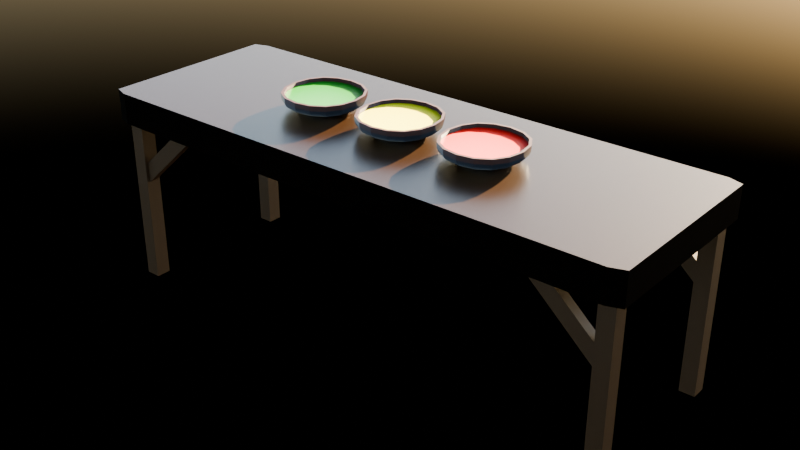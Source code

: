 # Source: sauce.blend  (saved by Blender 4.0.36; exported with 4.5.12 LTS)
import bpy
from mathutils import Matrix  # noqa: F401  (used for matrix-valued properties, if any)

bpy.ops.wm.read_factory_settings(use_empty=True)
scene = bpy.context.scene
scene.name = 'Scene'

# ---- collections
col_collection = bpy.data.collections.new('Collection'); scene.collection.children.link(col_collection)

# ---- images (referenced by path relative to the original .blend; pixels are not part of the script)
import os
ASSET_DIR = os.environ.get("B2B_ASSET_DIR", "")  # directory of the original .blend (textures are referenced by path, not embedded)
HERE = os.path.dirname(os.path.abspath(__file__))  # packed textures are extracted next to this script under _unpacked/

def load_image(name, relpath, width, height, colorspace="sRGB"):
    """Load a texture the original file referenced (path relative to the .blend, or extracted next to this script)."""
    p = next((c for c in (os.path.join(HERE, relpath), os.path.join(ASSET_DIR, relpath)) if relpath and os.path.exists(c)), "")
    if p:
        img = bpy.data.images.load(p, check_existing=True)
        img.name = name
    else:  # same state as the original file: an image datablock whose file is absent (Cycles renders it pink)
        img = bpy.data.images.new(name, width, height)
        img.source = "FILE"
        img.filepath = "//" + (relpath or name)
    img.colorspace_settings.name = colorspace
    return img
img_plywood_diff_4k_jpg = load_image('plywood_diff_4k.jpg', 'plywood_diff_4k.jpg', 1024, 1024, 'sRGB')
img_plywood_rough_4k_jpg = load_image('plywood_rough_4k.jpg', 'plywood_rough_4k.jpg', 1024, 1024, 'Non-Color')
img_plywood_nor_gl_4k_exr = load_image('plywood_nor_gl_4k.exr', 'plywood_nor_gl_4k.exr', 1024, 1024, 'Non-Color')
img_rock_face_03_disp_4k_png = load_image('rock_face_03_disp_4k.png', 'rock_face_03_disp_4k.png', 1024, 1024, 'Non-Color')
img_rock_face_03_diff_4k_jpg = load_image('rock_face_03_diff_4k.jpg', 'rock_face_03_diff_4k.jpg', 1024, 1024, 'sRGB')
img_rock_face_03_rough_4k_exr = load_image('rock_face_03_rough_4k.exr', 'rock_face_03_rough_4k.exr', 1024, 1024, 'Non-Color')
img_rock_face_03_nor_gl_4k_exr = load_image('rock_face_03_nor_gl_4k.exr', 'rock_face_03_nor_gl_4k.exr', 1024, 1024, 'Non-Color')
img_plywood_diff_4k_jpg_002 = load_image('plywood_diff_4k.jpg.002', 'plywood_diff_4k.jpg', 1024, 1024, 'sRGB')
img_plywood_rough_4k_jpg_002 = load_image('plywood_rough_4k.jpg.002', 'plywood_rough_4k.jpg', 1024, 1024, 'Non-Color')
img_plywood_nor_gl_4k_exr_002 = load_image('plywood_nor_gl_4k.exr.002', 'plywood_nor_gl_4k.exr', 1024, 1024, 'Non-Color')
img_rock_face_03_disp_4k_png_001 = load_image('rock_face_03_disp_4k.png.001', 'rock_face_03_disp_4k.png', 1024, 1024, 'Non-Color')
img_rock_face_03_diff_4k_jpg_001 = load_image('rock_face_03_diff_4k.jpg.001', 'rock_face_03_diff_4k.jpg', 1024, 1024, 'sRGB')
img_rock_face_03_rough_4k_exr_001 = load_image('rock_face_03_rough_4k.exr.001', 'rock_face_03_rough_4k.exr', 1024, 1024, 'Non-Color')
img_rock_face_03_nor_gl_4k_exr_001 = load_image('rock_face_03_nor_gl_4k.exr.001', 'rock_face_03_nor_gl_4k.exr', 1024, 1024, 'Non-Color')
img_plywood_diff_4k_jpg_003 = load_image('plywood_diff_4k.jpg.003', 'plywood_diff_4k.jpg', 1024, 1024, 'sRGB')
img_plywood_rough_4k_jpg_003 = load_image('plywood_rough_4k.jpg.003', 'plywood_rough_4k.jpg', 1024, 1024, 'Non-Color')
img_plywood_nor_gl_4k_exr_003 = load_image('plywood_nor_gl_4k.exr.003', 'plywood_nor_gl_4k.exr', 1024, 1024, 'Non-Color')
img_rock_face_03_disp_4k_png_002 = load_image('rock_face_03_disp_4k.png.002', 'rock_face_03_disp_4k.png', 1024, 1024, 'Non-Color')
img_rock_face_03_diff_4k_jpg_002 = load_image('rock_face_03_diff_4k.jpg.002', 'rock_face_03_diff_4k.jpg', 1024, 1024, 'sRGB')
img_rock_face_03_rough_4k_exr_002 = load_image('rock_face_03_rough_4k.exr.002', 'rock_face_03_rough_4k.exr', 1024, 1024, 'Non-Color')
img_rock_face_03_nor_gl_4k_exr_002 = load_image('rock_face_03_nor_gl_4k.exr.002', 'rock_face_03_nor_gl_4k.exr', 1024, 1024, 'Non-Color')
img_wood_floor_deck_disp_4k_png = load_image('wood_floor_deck_disp_4k.png', 'wood_floor_deck_disp_4k.png', 1024, 1024, 'Non-Color')
img_wood_floor_deck_diff_4k_jpg = load_image('wood_floor_deck_diff_4k.jpg', 'wood_floor_deck_diff_4k.jpg', 1024, 1024, 'sRGB')
img_wood_floor_deck_rough_4k_exr = load_image('wood_floor_deck_rough_4k.exr', 'wood_floor_deck_rough_4k.exr', 1024, 1024, 'Non-Color')
img_wood_floor_deck_nor_gl_4k_exr = load_image('wood_floor_deck_nor_gl_4k.exr', 'wood_floor_deck_nor_gl_4k.exr', 1024, 1024, 'Non-Color')
img_meja_kayu_sauce_texture = load_image('meja kayu sauce texture', 'meja kayu sauce normal map.png', 1024, 1024, 'sRGB')

# ---- materials (node trees are filled in below, after node groups)
mat_material_001 = bpy.data.materials.new('Material.001')
mat_material_002 = bpy.data.materials.new('Material.002')
mat_material_003 = bpy.data.materials.new('Material.003')
mat_material_004 = bpy.data.materials.new('Material.004')
mat_material_005 = bpy.data.materials.new('Material.005')
mat_material_006 = bpy.data.materials.new('Material.006')
mat_material_007 = bpy.data.materials.new('Material.007')
mat_material_008 = bpy.data.materials.new('Material.008')
mat_material_009 = bpy.data.materials.new('Material.009')
mat_material_010 = bpy.data.materials.new('Material.010')
mat_material_011 = bpy.data.materials.new('Material.011')
mat_material_012 = bpy.data.materials.new('Material.012')
mat_material_013 = bpy.data.materials.new('Material.013')
mat_material_014 = bpy.data.materials.new('Material.014')
mat_material_015 = bpy.data.materials.new('Material.015')

# ---- node groups
ng_auto_smooth = bpy.data.node_groups.new('Auto Smooth', 'GeometryNodeTree')
_s = ng_auto_smooth.interface.new_socket(name='Geometry', in_out='OUTPUT', socket_type='NodeSocketGeometry')
_s = ng_auto_smooth.interface.new_socket(name='Geometry', in_out='INPUT', socket_type='NodeSocketGeometry')
_s = ng_auto_smooth.interface.new_socket(name='Angle', in_out='INPUT', socket_type='NodeSocketFloat')
_s.subtype = 'ANGLE'
_s.min_value = 0.0
_s.max_value = 3.142
ng_auto_smooth.is_modifier = True
_N = ng_auto_smooth.nodes; _L = ng_auto_smooth.links
n0 = _N.new('NodeGroupOutput'); n0.name = 'Group Output'; n0.location = (480, -100)
n1 = _N.new('NodeGroupInput'); n1.name = 'Group Input'; n1.location = (-420, -300)
n2 = _N.new('NodeGroupInput'); n2.name = 'Group Input.001'; n2.location = (-60, -100)
n3 = _N.new('GeometryNodeSetShadeSmooth'); n3.name = 'Set Shade Smooth'; n3.location = (120, -100)
n3.domain = 'EDGE'
n4 = _N.new('GeometryNodeSetShadeSmooth'); n4.name = 'Set Shade Smooth.001'; n4.location = (300, -100)
n5 = _N.new('GeometryNodeInputMeshEdgeAngle'); n5.name = 'Edge Angle'; n5.location = (-420, -220)
n6 = _N.new('GeometryNodeInputEdgeSmooth'); n6.name = 'Is Edge Smooth'; n6.location = (-60, -160)
n7 = _N.new('GeometryNodeInputShadeSmooth'); n7.name = 'Is Face Smooth'; n7.location = (-240, -340)
n8 = _N.new('FunctionNodeBooleanMath'); n8.name = 'Boolean Math'; n8.location = (-60, -220)
n9 = _N.new('FunctionNodeCompare'); n9.name = 'Compare'; n9.location = (-240, -180)
n9.operation = 'LESS_EQUAL'
_L.new(n5.outputs[0], n9.inputs[0])
_L.new(n4.outputs[0], n0.inputs[0])
_L.new(n1.outputs[1], n9.inputs[1])
_L.new(n9.outputs[0], n8.inputs[0])
_L.new(n7.outputs[0], n8.inputs[1])
_L.new(n2.outputs[0], n3.inputs[0])
_L.new(n6.outputs[0], n3.inputs[1])
_L.new(n3.outputs[0], n4.inputs[0])
_L.new(n8.outputs[0], n3.inputs[2])
n0.is_active_output = True

# ---- material node trees
mat_material_001.use_nodes = True; mat_material_001.node_tree.nodes.clear()
_N = mat_material_001.node_tree.nodes; _L = mat_material_001.node_tree.links
n0 = _N.new('NodeFrame'); n0.name = 'Frame'; n0.location = (-1270, 340)
n0.label = 'Mapping'
n0.width = 400
n1 = _N.new('NodeFrame'); n1.name = 'Frame.001'; n1.location = (-628, 540)
n1.label = 'Textures'
n1.width = 358
n2 = _N.new('ShaderNodeOutputMaterial'); n2.name = 'Material Output'; n2.location = (300, 300)
n3 = _N.new('ShaderNodeTexImage'); n3.name = 'Image Texture'; n3.location = (88, -40)
n3.label = 'Base Color'
n3.image = img_plywood_diff_4k_jpg
n4 = _N.new('ShaderNodeTexImage'); n4.name = 'Image Texture.001'; n4.location = (88, -320)
n4.label = 'Roughness'
n4.image = img_plywood_rough_4k_jpg
n5 = _N.new('ShaderNodeTexImage'); n5.name = 'Image Texture.002'; n5.location = (88, -600)
n5.label = 'Normal'
n5.image = img_plywood_nor_gl_4k_exr
n6 = _N.new('ShaderNodeNormalMap'); n6.name = 'Normal Map'; n6.location = (-240, -60)
n7 = _N.new('ShaderNodeMapping'); n7.name = 'Mapping'; n7.location = (230, -40)
n8 = _N.new('NodeReroute'); n8.name = 'Reroute'; n8.location = (38, -495)
n8.width = 16
n8.socket_idname = 'NodeSocketVector'
n9 = _N.new('ShaderNodeTexCoord'); n9.name = 'Texture Coordinate'; n9.location = (30, -40)
n10 = _N.new('ShaderNodeBsdfPrincipled'); n10.name = 'Principled BSDF'; n10.location = (10, 300)
n10.inputs[0].default_value = (0.06209, 0.01369, 0.0, 1.0)
n10.inputs[3].default_value = 1.45
n3.parent = n1
n4.parent = n1
n5.parent = n1
n7.parent = n0
n8.parent = n1
n9.parent = n0
_L.new(n10.outputs[0], n2.inputs[0])
_L.new(n4.outputs[0], n10.inputs[2])
_L.new(n5.outputs[0], n6.inputs[1])
_L.new(n6.outputs[0], n10.inputs[5])
_L.new(n8.outputs[0], n3.inputs[0])
_L.new(n8.outputs[0], n4.inputs[0])
_L.new(n8.outputs[0], n5.inputs[0])
_L.new(n7.outputs[0], n8.inputs[0])
_L.new(n9.outputs[2], n7.inputs[0])
n2.is_active_output = True
mat_material_002.use_nodes = True; mat_material_002.node_tree.nodes.clear()
_N = mat_material_002.node_tree.nodes; _L = mat_material_002.node_tree.links
n0 = _N.new('NodeFrame'); n0.name = 'Frame'; n0.location = (-1270, 340)
n0.label = 'Mapping'
n0.width = 400
n1 = _N.new('NodeFrame'); n1.name = 'Frame.001'; n1.location = (-628, 540)
n1.label = 'Textures'
n1.width = 358
n2 = _N.new('ShaderNodeOutputMaterial'); n2.name = 'Material Output'; n2.location = (300, 300)
n3 = _N.new('ShaderNodeTexImage'); n3.name = 'Image Texture'; n3.location = (88, -880)
n3.label = 'Displacement'
n3.image = img_rock_face_03_disp_4k_png
n4 = _N.new('ShaderNodeDisplacement'); n4.name = 'Displacement'; n4.location = (110, -400)
n4.inputs[2].default_value = 1.0
n5 = _N.new('ShaderNodeTexImage'); n5.name = 'Image Texture.001'; n5.location = (88, -40)
n5.label = 'Base Color'
n5.image = img_rock_face_03_diff_4k_jpg
n6 = _N.new('ShaderNodeTexImage'); n6.name = 'Image Texture.002'; n6.location = (88, -320)
n6.label = 'Roughness'
n6.image = img_rock_face_03_rough_4k_exr
n7 = _N.new('ShaderNodeTexImage'); n7.name = 'Image Texture.003'; n7.location = (88, -600)
n7.label = 'Normal'
n7.image = img_rock_face_03_nor_gl_4k_exr
n8 = _N.new('ShaderNodeNormalMap'); n8.name = 'Normal Map'; n8.location = (-240, -60)
n9 = _N.new('ShaderNodeMapping'); n9.name = 'Mapping'; n9.location = (230, -40)
n10 = _N.new('NodeReroute'); n10.name = 'Reroute'; n10.location = (38, -596)
n10.width = 16
n10.socket_idname = 'NodeSocketVector'
n11 = _N.new('ShaderNodeTexCoord'); n11.name = 'Texture Coordinate'; n11.location = (30, -40)
n12 = _N.new('ShaderNodeBsdfPrincipled'); n12.name = 'Principled BSDF'; n12.location = (10, 300)
n12.inputs[0].default_value = (1.0, 0.9791, 0.0, 1.0)
n12.inputs[3].default_value = 1.45
n3.parent = n1
n5.parent = n1
n6.parent = n1
n7.parent = n1
n9.parent = n0
n10.parent = n1
n11.parent = n0
_L.new(n12.outputs[0], n2.inputs[0])
_L.new(n3.outputs[0], n4.inputs[0])
_L.new(n4.outputs[0], n2.inputs[2])
_L.new(n6.outputs[0], n12.inputs[2])
_L.new(n7.outputs[0], n8.inputs[1])
_L.new(n8.outputs[0], n12.inputs[5])
_L.new(n10.outputs[0], n5.inputs[0])
_L.new(n10.outputs[0], n6.inputs[0])
_L.new(n10.outputs[0], n7.inputs[0])
_L.new(n10.outputs[0], n3.inputs[0])
_L.new(n9.outputs[0], n10.inputs[0])
_L.new(n11.outputs[2], n9.inputs[0])
n2.is_active_output = True
mat_material_003.use_nodes = True; mat_material_003.node_tree.nodes.clear()
_N = mat_material_003.node_tree.nodes; _L = mat_material_003.node_tree.links
n0 = _N.new('NodeFrame'); n0.name = 'Frame'; n0.location = (-1270, 340)
n0.label = 'Mapping'
n0.width = 400
n1 = _N.new('NodeFrame'); n1.name = 'Frame.001'; n1.location = (-628, 540)
n1.label = 'Textures'
n1.width = 358
n2 = _N.new('ShaderNodeOutputMaterial'); n2.name = 'Material Output'; n2.location = (300, 300)
n3 = _N.new('ShaderNodeTexImage'); n3.name = 'Image Texture'; n3.location = (88, -40)
n3.label = 'Base Color'
n3.image = img_plywood_diff_4k_jpg_002
n4 = _N.new('ShaderNodeTexImage'); n4.name = 'Image Texture.001'; n4.location = (88, -320)
n4.label = 'Roughness'
n4.image = img_plywood_rough_4k_jpg_002
n5 = _N.new('ShaderNodeTexImage'); n5.name = 'Image Texture.002'; n5.location = (88, -600)
n5.label = 'Normal'
n5.image = img_plywood_nor_gl_4k_exr_002
n6 = _N.new('ShaderNodeNormalMap'); n6.name = 'Normal Map'; n6.location = (-240, -60)
n7 = _N.new('ShaderNodeMapping'); n7.name = 'Mapping'; n7.location = (230, -40)
n8 = _N.new('NodeReroute'); n8.name = 'Reroute'; n8.location = (38, -495)
n8.width = 16
n8.socket_idname = 'NodeSocketVector'
n9 = _N.new('ShaderNodeTexCoord'); n9.name = 'Texture Coordinate'; n9.location = (30, -40)
n10 = _N.new('ShaderNodeBsdfPrincipled'); n10.name = 'Principled BSDF'; n10.location = (10, 300)
n10.inputs[0].default_value = (0.06209, 0.01369, 0.0, 1.0)
n10.inputs[3].default_value = 1.45
n3.parent = n1
n4.parent = n1
n5.parent = n1
n7.parent = n0
n8.parent = n1
n9.parent = n0
_L.new(n10.outputs[0], n2.inputs[0])
_L.new(n4.outputs[0], n10.inputs[2])
_L.new(n5.outputs[0], n6.inputs[1])
_L.new(n6.outputs[0], n10.inputs[5])
_L.new(n8.outputs[0], n3.inputs[0])
_L.new(n8.outputs[0], n4.inputs[0])
_L.new(n8.outputs[0], n5.inputs[0])
_L.new(n7.outputs[0], n8.inputs[0])
_L.new(n9.outputs[2], n7.inputs[0])
n2.is_active_output = True
mat_material_004.use_nodes = True; mat_material_004.node_tree.nodes.clear()
_N = mat_material_004.node_tree.nodes; _L = mat_material_004.node_tree.links
n0 = _N.new('NodeFrame'); n0.name = 'Frame'; n0.location = (-1270, 340)
n0.label = 'Mapping'
n0.width = 400
n1 = _N.new('NodeFrame'); n1.name = 'Frame.001'; n1.location = (-628, 540)
n1.label = 'Textures'
n1.width = 358
n2 = _N.new('ShaderNodeOutputMaterial'); n2.name = 'Material Output'; n2.location = (300, 300)
n3 = _N.new('ShaderNodeTexImage'); n3.name = 'Image Texture'; n3.location = (88, -880)
n3.label = 'Displacement'
n3.image = img_rock_face_03_disp_4k_png_001
n4 = _N.new('ShaderNodeDisplacement'); n4.name = 'Displacement'; n4.location = (110, -400)
n4.inputs[2].default_value = 1.0
n5 = _N.new('ShaderNodeTexImage'); n5.name = 'Image Texture.001'; n5.location = (88, -40)
n5.label = 'Base Color'
n5.image = img_rock_face_03_diff_4k_jpg_001
n6 = _N.new('ShaderNodeTexImage'); n6.name = 'Image Texture.002'; n6.location = (88, -320)
n6.label = 'Roughness'
n6.image = img_rock_face_03_rough_4k_exr_001
n7 = _N.new('ShaderNodeTexImage'); n7.name = 'Image Texture.003'; n7.location = (88, -600)
n7.label = 'Normal'
n7.image = img_rock_face_03_nor_gl_4k_exr_001
n8 = _N.new('ShaderNodeNormalMap'); n8.name = 'Normal Map'; n8.location = (-240, -60)
n9 = _N.new('ShaderNodeMapping'); n9.name = 'Mapping'; n9.location = (230, -40)
n10 = _N.new('NodeReroute'); n10.name = 'Reroute'; n10.location = (38, -596)
n10.width = 16
n10.socket_idname = 'NodeSocketVector'
n11 = _N.new('ShaderNodeTexCoord'); n11.name = 'Texture Coordinate'; n11.location = (30, -40)
n12 = _N.new('ShaderNodeBsdfPrincipled'); n12.name = 'Principled BSDF'; n12.location = (10, 300)
n12.inputs[0].default_value = (1.0, 0.003366, 0.0, 1.0)
n12.inputs[3].default_value = 1.45
n3.parent = n1
n5.parent = n1
n6.parent = n1
n7.parent = n1
n9.parent = n0
n10.parent = n1
n11.parent = n0
_L.new(n12.outputs[0], n2.inputs[0])
_L.new(n3.outputs[0], n4.inputs[0])
_L.new(n4.outputs[0], n2.inputs[2])
_L.new(n6.outputs[0], n12.inputs[2])
_L.new(n7.outputs[0], n8.inputs[1])
_L.new(n8.outputs[0], n12.inputs[5])
_L.new(n10.outputs[0], n5.inputs[0])
_L.new(n10.outputs[0], n6.inputs[0])
_L.new(n10.outputs[0], n7.inputs[0])
_L.new(n10.outputs[0], n3.inputs[0])
_L.new(n9.outputs[0], n10.inputs[0])
_L.new(n11.outputs[2], n9.inputs[0])
n2.is_active_output = True
mat_material_005.use_nodes = True; mat_material_005.node_tree.nodes.clear()
_N = mat_material_005.node_tree.nodes; _L = mat_material_005.node_tree.links
n0 = _N.new('NodeFrame'); n0.name = 'Frame'; n0.location = (-1270, 340)
n0.label = 'Mapping'
n0.width = 400
n1 = _N.new('NodeFrame'); n1.name = 'Frame.001'; n1.location = (-628, 540)
n1.label = 'Textures'
n1.width = 358
n2 = _N.new('ShaderNodeOutputMaterial'); n2.name = 'Material Output'; n2.location = (300, 300)
n3 = _N.new('ShaderNodeTexImage'); n3.name = 'Image Texture'; n3.location = (88, -40)
n3.label = 'Base Color'
n3.image = img_plywood_diff_4k_jpg_003
n4 = _N.new('ShaderNodeTexImage'); n4.name = 'Image Texture.001'; n4.location = (88, -320)
n4.label = 'Roughness'
n4.image = img_plywood_rough_4k_jpg_003
n5 = _N.new('ShaderNodeTexImage'); n5.name = 'Image Texture.002'; n5.location = (88, -600)
n5.label = 'Normal'
n5.image = img_plywood_nor_gl_4k_exr_003
n6 = _N.new('ShaderNodeNormalMap'); n6.name = 'Normal Map'; n6.location = (-240, -60)
n7 = _N.new('ShaderNodeMapping'); n7.name = 'Mapping'; n7.location = (230, -40)
n8 = _N.new('NodeReroute'); n8.name = 'Reroute'; n8.location = (38, -495)
n8.width = 16
n8.socket_idname = 'NodeSocketVector'
n9 = _N.new('ShaderNodeTexCoord'); n9.name = 'Texture Coordinate'; n9.location = (30, -40)
n10 = _N.new('ShaderNodeBsdfPrincipled'); n10.name = 'Principled BSDF'; n10.location = (10, 300)
n10.inputs[0].default_value = (0.06209, 0.01369, 0.0, 1.0)
n10.inputs[3].default_value = 1.45
n3.parent = n1
n4.parent = n1
n5.parent = n1
n7.parent = n0
n8.parent = n1
n9.parent = n0
_L.new(n10.outputs[0], n2.inputs[0])
_L.new(n4.outputs[0], n10.inputs[2])
_L.new(n5.outputs[0], n6.inputs[1])
_L.new(n6.outputs[0], n10.inputs[5])
_L.new(n8.outputs[0], n3.inputs[0])
_L.new(n8.outputs[0], n4.inputs[0])
_L.new(n8.outputs[0], n5.inputs[0])
_L.new(n7.outputs[0], n8.inputs[0])
_L.new(n9.outputs[2], n7.inputs[0])
n2.is_active_output = True
mat_material_006.use_nodes = True; mat_material_006.node_tree.nodes.clear()
_N = mat_material_006.node_tree.nodes; _L = mat_material_006.node_tree.links
n0 = _N.new('NodeFrame'); n0.name = 'Frame'; n0.location = (-1270, 340)
n0.label = 'Mapping'
n0.width = 400
n1 = _N.new('NodeFrame'); n1.name = 'Frame.001'; n1.location = (-628, 540)
n1.label = 'Textures'
n1.width = 358
n2 = _N.new('ShaderNodeOutputMaterial'); n2.name = 'Material Output'; n2.location = (300, 300)
n3 = _N.new('ShaderNodeTexImage'); n3.name = 'Image Texture'; n3.location = (88, -880)
n3.label = 'Displacement'
n3.image = img_rock_face_03_disp_4k_png_002
n4 = _N.new('ShaderNodeDisplacement'); n4.name = 'Displacement'; n4.location = (110, -400)
n4.inputs[2].default_value = 1.0
n5 = _N.new('ShaderNodeTexImage'); n5.name = 'Image Texture.001'; n5.location = (88, -40)
n5.label = 'Base Color'
n5.image = img_rock_face_03_diff_4k_jpg_002
n6 = _N.new('ShaderNodeTexImage'); n6.name = 'Image Texture.002'; n6.location = (88, -320)
n6.label = 'Roughness'
n6.image = img_rock_face_03_rough_4k_exr_002
n7 = _N.new('ShaderNodeTexImage'); n7.name = 'Image Texture.003'; n7.location = (88, -600)
n7.label = 'Normal'
n7.image = img_rock_face_03_nor_gl_4k_exr_002
n8 = _N.new('ShaderNodeNormalMap'); n8.name = 'Normal Map'; n8.location = (-240, -60)
n9 = _N.new('ShaderNodeMapping'); n9.name = 'Mapping'; n9.location = (230, -40)
n10 = _N.new('NodeReroute'); n10.name = 'Reroute'; n10.location = (38, -596)
n10.width = 16
n10.socket_idname = 'NodeSocketVector'
n11 = _N.new('ShaderNodeTexCoord'); n11.name = 'Texture Coordinate'; n11.location = (30, -40)
n12 = _N.new('ShaderNodeBsdfPrincipled'); n12.name = 'Principled BSDF'; n12.location = (10, 300)
n12.inputs[0].default_value = (0.0, 0.2645, 0.001785, 1.0)
n12.inputs[3].default_value = 1.45
n3.parent = n1
n5.parent = n1
n6.parent = n1
n7.parent = n1
n9.parent = n0
n10.parent = n1
n11.parent = n0
_L.new(n12.outputs[0], n2.inputs[0])
_L.new(n3.outputs[0], n4.inputs[0])
_L.new(n4.outputs[0], n2.inputs[2])
_L.new(n6.outputs[0], n12.inputs[2])
_L.new(n7.outputs[0], n8.inputs[1])
_L.new(n8.outputs[0], n12.inputs[5])
_L.new(n10.outputs[0], n5.inputs[0])
_L.new(n10.outputs[0], n6.inputs[0])
_L.new(n10.outputs[0], n7.inputs[0])
_L.new(n10.outputs[0], n3.inputs[0])
_L.new(n9.outputs[0], n10.inputs[0])
_L.new(n11.outputs[2], n9.inputs[0])
n2.is_active_output = True
mat_material_007.use_nodes = True; mat_material_007.node_tree.nodes.clear()
_N = mat_material_007.node_tree.nodes; _L = mat_material_007.node_tree.links
n0 = _N.new('NodeFrame'); n0.name = 'Frame'; n0.location = (-1270, 340)
n0.label = 'Mapping'
n0.width = 400
n1 = _N.new('NodeFrame'); n1.name = 'Frame.001'; n1.location = (-628, 540)
n1.label = 'Textures'
n1.width = 358
n2 = _N.new('ShaderNodeOutputMaterial'); n2.name = 'Material Output'; n2.location = (300, 300)
n3 = _N.new('ShaderNodeTexImage'); n3.name = 'Image Texture'; n3.location = (88, -880)
n3.label = 'Displacement'
n3.image = img_wood_floor_deck_disp_4k_png
n4 = _N.new('ShaderNodeDisplacement'); n4.name = 'Displacement'; n4.location = (110, -400)
n4.inputs[2].default_value = 1.0
n5 = _N.new('ShaderNodeTexImage'); n5.name = 'Image Texture.001'; n5.location = (88, -40)
n5.label = 'Base Color'
n5.image = img_wood_floor_deck_diff_4k_jpg
n6 = _N.new('ShaderNodeTexImage'); n6.name = 'Image Texture.002'; n6.location = (88, -320)
n6.label = 'Roughness'
n6.image = img_wood_floor_deck_rough_4k_exr
n7 = _N.new('ShaderNodeTexImage'); n7.name = 'Image Texture.003'; n7.location = (88, -600)
n7.label = 'Normal'
n7.image = img_wood_floor_deck_nor_gl_4k_exr
n8 = _N.new('ShaderNodeNormalMap'); n8.name = 'Normal Map'; n8.location = (-240, -60)
n9 = _N.new('ShaderNodeMapping'); n9.name = 'Mapping'; n9.location = (230, -40)
n10 = _N.new('NodeReroute'); n10.name = 'Reroute'; n10.location = (38, -596)
n10.width = 16
n10.socket_idname = 'NodeSocketVector'
n11 = _N.new('ShaderNodeTexCoord'); n11.name = 'Texture Coordinate'; n11.location = (30, -40)
n12 = _N.new('ShaderNodeBsdfPrincipled'); n12.name = 'Principled BSDF'; n12.location = (10, 300)
n12.inputs[0].default_value = (0.01764, 0.006049, 0.0, 1.0)
n12.inputs[3].default_value = 1.45
n13 = _N.new('ShaderNodeTexImage'); n13.name = 'Image Texture.004'; n13.location = (782, 256)
n13.image = img_meja_kayu_sauce_texture
n3.parent = n1
n5.parent = n1
n6.parent = n1
n7.parent = n1
n9.parent = n0
n10.parent = n1
n11.parent = n0
_L.new(n12.outputs[0], n2.inputs[0])
_L.new(n3.outputs[0], n4.inputs[0])
_L.new(n4.outputs[0], n2.inputs[2])
_L.new(n6.outputs[0], n12.inputs[2])
_L.new(n7.outputs[0], n8.inputs[1])
_L.new(n8.outputs[0], n12.inputs[5])
_L.new(n10.outputs[0], n5.inputs[0])
_L.new(n10.outputs[0], n6.inputs[0])
_L.new(n10.outputs[0], n7.inputs[0])
_L.new(n10.outputs[0], n3.inputs[0])
_L.new(n9.outputs[0], n10.inputs[0])
_L.new(n11.outputs[2], n9.inputs[0])
n2.is_active_output = True
mat_material_008.use_nodes = True; mat_material_008.node_tree.nodes.clear()
_N = mat_material_008.node_tree.nodes; _L = mat_material_008.node_tree.links
n0 = _N.new('ShaderNodeBsdfPrincipled'); n0.name = 'Principled BSDF'; n0.location = (10, 300)
n0.inputs[0].default_value = (0.01764, 0.006049, 0.0, 1.0)
n0.inputs[3].default_value = 1.45
n1 = _N.new('ShaderNodeOutputMaterial'); n1.name = 'Material Output'; n1.location = (300, 300)
_L.new(n0.outputs[0], n1.inputs[0])
n1.is_active_output = True
mat_material_009.use_nodes = True; mat_material_009.node_tree.nodes.clear()
_N = mat_material_009.node_tree.nodes; _L = mat_material_009.node_tree.links
n0 = _N.new('ShaderNodeBsdfPrincipled'); n0.name = 'Principled BSDF'; n0.location = (10, 300)
n0.inputs[0].default_value = (0.01764, 0.006049, 0.0, 1.0)
n0.inputs[3].default_value = 1.45
n1 = _N.new('ShaderNodeOutputMaterial'); n1.name = 'Material Output'; n1.location = (300, 300)
_L.new(n0.outputs[0], n1.inputs[0])
n1.is_active_output = True
mat_material_010.use_nodes = True; mat_material_010.node_tree.nodes.clear()
_N = mat_material_010.node_tree.nodes; _L = mat_material_010.node_tree.links
n0 = _N.new('ShaderNodeBsdfPrincipled'); n0.name = 'Principled BSDF'; n0.location = (10, 300)
n0.inputs[0].default_value = (0.01764, 0.006049, 0.0, 1.0)
n0.inputs[3].default_value = 1.45
n1 = _N.new('ShaderNodeOutputMaterial'); n1.name = 'Material Output'; n1.location = (300, 300)
_L.new(n0.outputs[0], n1.inputs[0])
n1.is_active_output = True
mat_material_011.use_nodes = True; mat_material_011.node_tree.nodes.clear()
_N = mat_material_011.node_tree.nodes; _L = mat_material_011.node_tree.links
n0 = _N.new('ShaderNodeBsdfPrincipled'); n0.name = 'Principled BSDF'; n0.location = (10, 300)
n0.inputs[0].default_value = (0.01764, 0.006049, 0.0, 1.0)
n0.inputs[3].default_value = 1.45
n1 = _N.new('ShaderNodeOutputMaterial'); n1.name = 'Material Output'; n1.location = (300, 300)
_L.new(n0.outputs[0], n1.inputs[0])
n1.is_active_output = True
mat_material_012.use_nodes = True; mat_material_012.node_tree.nodes.clear()
_N = mat_material_012.node_tree.nodes; _L = mat_material_012.node_tree.links
n0 = _N.new('ShaderNodeBsdfPrincipled'); n0.name = 'Principled BSDF'; n0.location = (10, 300)
n0.inputs[0].default_value = (0.01764, 0.006049, 0.0, 1.0)
n0.inputs[3].default_value = 1.45
n1 = _N.new('ShaderNodeOutputMaterial'); n1.name = 'Material Output'; n1.location = (300, 300)
_L.new(n0.outputs[0], n1.inputs[0])
n1.is_active_output = True
mat_material_013.use_nodes = True; mat_material_013.node_tree.nodes.clear()
_N = mat_material_013.node_tree.nodes; _L = mat_material_013.node_tree.links
n0 = _N.new('ShaderNodeBsdfPrincipled'); n0.name = 'Principled BSDF'; n0.location = (10, 300)
n0.inputs[0].default_value = (0.01764, 0.006049, 0.0, 1.0)
n0.inputs[3].default_value = 1.45
n1 = _N.new('ShaderNodeOutputMaterial'); n1.name = 'Material Output'; n1.location = (300, 300)
_L.new(n0.outputs[0], n1.inputs[0])
n1.is_active_output = True
mat_material_014.use_nodes = True; mat_material_014.node_tree.nodes.clear()
_N = mat_material_014.node_tree.nodes; _L = mat_material_014.node_tree.links
n0 = _N.new('ShaderNodeBsdfPrincipled'); n0.name = 'Principled BSDF'; n0.location = (10, 300)
n0.inputs[0].default_value = (0.01764, 0.006049, 0.0, 1.0)
n0.inputs[3].default_value = 1.45
n1 = _N.new('ShaderNodeOutputMaterial'); n1.name = 'Material Output'; n1.location = (300, 300)
_L.new(n0.outputs[0], n1.inputs[0])
n1.is_active_output = True
mat_material_015.use_nodes = True; mat_material_015.node_tree.nodes.clear()
_N = mat_material_015.node_tree.nodes; _L = mat_material_015.node_tree.links
n0 = _N.new('ShaderNodeBsdfPrincipled'); n0.name = 'Principled BSDF'; n0.location = (10, 300)
n0.inputs[0].default_value = (0.01764, 0.006049, 0.0, 1.0)
n0.inputs[3].default_value = 1.45
n1 = _N.new('ShaderNodeOutputMaterial'); n1.name = 'Material Output'; n1.location = (300, 300)
_L.new(n0.outputs[0], n1.inputs[0])
n1.is_active_output = True

# ---- world
world_world = bpy.data.worlds.new('World'); scene.world = world_world
world_world.use_nodes = True; world_world.node_tree.nodes.clear()
_N = world_world.node_tree.nodes; _L = world_world.node_tree.links
n0 = _N.new('ShaderNodeOutputWorld'); n0.name = 'World Output'; n0.location = (300, 300)
n1 = _N.new('ShaderNodeBackground'); n1.name = 'Background'; n1.location = (10, 300)
n2 = _N.new('ShaderNodeTexSky'); n2.name = 'Sky Texture'; n2.location = (-202, 305)
_L.new(n1.outputs[0], n0.inputs[0])
_L.new(n2.outputs[0], n1.inputs[0])
n0.is_active_output = True
world_world.color = (0.05088, 0.05088, 0.05088)
world_world.use_sun_shadow = False
world_world.sun_shadow_jitter_overblur = 0.0

# ---- meshes
me_cube_001 = bpy.data.meshes.new('Cube.001')
me_cube_001.from_pydata([(-1.0, -1.0, 1.0), (-1.0, 1.0, 1.0), (1.0, -1.0, 1.0), (1.0, 1.0, 1.0), (-0.592, -0.592, -1.0), (-1.0, -1.0, -0.592), (-0.592, 0.592, -1.0), (-1.0, 1.0, -0.592), (0.592, -0.592, -1.0), (1.0, -1.0, -0.592), (0.592, 0.592, -1.0), (1.0, 1.0, -0.592), (-0.4974, 0.4974, -1.531), (-0.4974, -0.4974, -1.531), (0.4974, 0.4974, -1.531), (0.4974, -0.4974, -1.531), (-0.4974, 0.4974, -1.693), (-0.4974, -0.4974, -1.693), (0.4974, 0.4974, -1.693), (0.4974, -0.4974, -1.693)], [], [(9, 2, 0, 5), (11, 3, 2, 9), (7, 1, 3, 11), (5, 0, 1, 7), (16, 18, 19, 17), (6, 4, 5, 7), (10, 6, 7, 11), (8, 10, 11, 9), (4, 8, 9, 5), (6, 10, 14, 12), (14, 15, 19, 18), (4, 6, 12, 13), (8, 4, 13, 15), (10, 8, 15, 14), (13, 12, 16, 17), (15, 13, 17, 19), (12, 14, 18, 16)])
me_cube_001.polygons.foreach_set('use_smooth', [True] * 17)
_uv = me_cube_001.uv_layers.new(name='UVMap')
_uv.uv.foreach_set('vector', [0.0, 0.2924, 0.0, 0.0, 0.368, 0.0, 0.368, 0.2924, 0.368, 0.2924, 0.368, 0.0, 0.7359, 0.0, 0.7359, 0.2924, 0.0, 0.7924, 0.0, 0.5, 0.368, 0.5, 0.368, 0.7924, 0.368, 0.7924, 0.368, 0.5, 0.7359, 0.5, 0.7359, 0.7924, 0.919, 0.183, 0.7359, 0.183, 0.7359, 0.0, 0.919, 0.0, 0.6609, 0.8717, 0.443, 0.8717, 0.368, 0.7924, 0.7359, 0.7924, 0.2929, 0.8717, 0.07507, 0.8717, 0.0, 0.7924, 0.368, 0.7924, 0.6609, 0.3717, 0.443, 0.3717, 0.368, 0.2924, 0.7359, 0.2924, 0.2929, 0.3717, 0.07507, 0.3717, 0.0, 0.2924, 0.368, 0.2924, 0.07507, 0.8717, 0.2929, 0.8717, 0.2755, 0.9703, 0.09247, 0.9703, 0.4604, 0.4703, 0.6435, 0.4703, 0.6435, 0.5, 0.4604, 0.5, 0.443, 0.8717, 0.6609, 0.8717, 0.6435, 0.9703, 0.4604, 0.9703, 0.07507, 0.3717, 0.2929, 0.3717, 0.2755, 0.4703, 0.09247, 0.4703, 0.443, 0.3717, 0.6609, 0.3717, 0.6435, 0.4703, 0.4604, 0.4703, 0.4604, 0.9703, 0.6435, 0.9703, 0.6435, 1.0, 0.4604, 1.0, 0.09247, 0.4703, 0.2755, 0.4703, 0.2755, 0.5, 0.09247, 0.5, 0.09247, 0.9703, 0.2755, 0.9703, 0.2755, 1.0, 0.09247, 1.0])
me_cube_001.materials.append(mat_material_001)
me_cube_001.update()
me_circle = bpy.data.meshes.new('Circle')
me_circle.from_pydata([(0.0, 1.0, 0.0), (-0.1951, 0.9808, 0.0), (-0.3827, 0.9239, 0.0), (-0.5556, 0.8315, 0.0), (-0.7071, 0.7071, 0.0), (-0.8315, 0.5556, 0.0), (-0.9239, 0.3827, 0.0), (-0.9808, 0.1951, 0.0), (-1.0, 0.0, 0.0), (-0.9808, -0.1951, 0.0), (-0.9239, -0.3827, 0.0), (-0.8315, -0.5556, 0.0), (-0.7071, -0.7071, 0.0), (-0.5556, -0.8315, 0.0), (-0.3827, -0.9239, 0.0), (-0.1951, -0.9808, 0.0), (0.0, -1.0, 0.0), (0.1951, -0.9808, 0.0), (0.3827, -0.9239, 0.0), (0.5556, -0.8315, 0.0), (0.7071, -0.7071, 0.0), (0.8315, -0.5556, 0.0), (0.9239, -0.3827, 0.0), (0.9808, -0.1951, 0.0), (1.0, 0.0, 0.0), (0.9808, 0.1951, 0.0), (0.9239, 0.3827, 0.0), (0.8315, 0.5556, 0.0), (0.7071, 0.7071, 0.0), (0.5556, 0.8315, 0.0), (0.3827, 0.9239, 0.0), (0.1951, 0.9808, 0.0)], [], [(1, 2, 3, 4, 5, 6, 7, 8, 9, 10, 11, 12, 13, 14, 15, 16, 17, 18, 19, 20, 21, 22, 23, 24, 25, 26, 27, 28, 29, 30, 31, 0)])
_uv = me_circle.uv_layers.new(name='UVMap')
_uv.uv.foreach_set('vector', [1.0, 0.4508, 1.0, 0.5492, 0.9808, 0.6458, 0.9431, 0.7368, 0.8884, 0.8187, 0.8187, 0.8884, 0.7368, 0.9431, 0.6458, 0.9808, 0.5492, 1.0, 0.4508, 1.0, 0.3542, 0.9808, 0.2632, 0.9431, 0.1813, 0.8884, 0.1116, 0.8187, 0.05691, 0.7368, 0.01921, 0.6458, -5.938e-09, 0.5492, -1.024e-08, 0.4508, 0.01921, 0.3542, 0.05691, 0.2632, 0.1116, 0.1813, 0.1813, 0.1116, 0.2632, 0.05691, 0.3542, 0.01921, 0.4508, 4.019e-08, 0.5492, 5.938e-09, 0.6458, 0.01921, 0.7368, 0.05691, 0.8187, 0.1116, 0.8884, 0.1813, 0.9431, 0.2632, 0.9808, 0.3542])
me_circle.materials.append(mat_material_002)
me_circle.update()
me_cube_002 = bpy.data.meshes.new('Cube.002')
me_cube_002.from_pydata([(-1.0, -1.0, 1.0), (-1.0, 1.0, 1.0), (1.0, -1.0, 1.0), (1.0, 1.0, 1.0), (-0.592, -0.592, -1.0), (-1.0, -1.0, -0.592), (-0.592, 0.592, -1.0), (-1.0, 1.0, -0.592), (0.592, -0.592, -1.0), (1.0, -1.0, -0.592), (0.592, 0.592, -1.0), (1.0, 1.0, -0.592), (-0.4974, 0.4974, -1.531), (-0.4974, -0.4974, -1.531), (0.4974, 0.4974, -1.531), (0.4974, -0.4974, -1.531), (-0.4974, 0.4974, -1.693), (-0.4974, -0.4974, -1.693), (0.4974, 0.4974, -1.693), (0.4974, -0.4974, -1.693)], [], [(9, 2, 0, 5), (11, 3, 2, 9), (7, 1, 3, 11), (5, 0, 1, 7), (16, 18, 19, 17), (6, 4, 5, 7), (10, 6, 7, 11), (8, 10, 11, 9), (4, 8, 9, 5), (6, 10, 14, 12), (14, 15, 19, 18), (4, 6, 12, 13), (8, 4, 13, 15), (10, 8, 15, 14), (13, 12, 16, 17), (15, 13, 17, 19), (12, 14, 18, 16)])
me_cube_002.polygons.foreach_set('use_smooth', [True] * 17)
_uv = me_cube_002.uv_layers.new(name='UVMap')
_uv.uv.foreach_set('vector', [0.0, 0.2924, 0.0, 0.0, 0.368, 0.0, 0.368, 0.2924, 0.368, 0.2924, 0.368, 0.0, 0.7359, 0.0, 0.7359, 0.2924, 0.0, 0.7924, 0.0, 0.5, 0.368, 0.5, 0.368, 0.7924, 0.368, 0.7924, 0.368, 0.5, 0.7359, 0.5, 0.7359, 0.7924, 0.919, 0.183, 0.7359, 0.183, 0.7359, 0.0, 0.919, 0.0, 0.6609, 0.8717, 0.443, 0.8717, 0.368, 0.7924, 0.7359, 0.7924, 0.2929, 0.8717, 0.07507, 0.8717, 0.0, 0.7924, 0.368, 0.7924, 0.6609, 0.3717, 0.443, 0.3717, 0.368, 0.2924, 0.7359, 0.2924, 0.2929, 0.3717, 0.07507, 0.3717, 0.0, 0.2924, 0.368, 0.2924, 0.07507, 0.8717, 0.2929, 0.8717, 0.2755, 0.9703, 0.09247, 0.9703, 0.4604, 0.4703, 0.6435, 0.4703, 0.6435, 0.5, 0.4604, 0.5, 0.443, 0.8717, 0.6609, 0.8717, 0.6435, 0.9703, 0.4604, 0.9703, 0.07507, 0.3717, 0.2929, 0.3717, 0.2755, 0.4703, 0.09247, 0.4703, 0.443, 0.3717, 0.6609, 0.3717, 0.6435, 0.4703, 0.4604, 0.4703, 0.4604, 0.9703, 0.6435, 0.9703, 0.6435, 1.0, 0.4604, 1.0, 0.09247, 0.4703, 0.2755, 0.4703, 0.2755, 0.5, 0.09247, 0.5, 0.09247, 0.9703, 0.2755, 0.9703, 0.2755, 1.0, 0.09247, 1.0])
me_cube_002.materials.append(mat_material_003)
me_cube_002.update()
me_circle_001 = bpy.data.meshes.new('Circle.001')
me_circle_001.from_pydata([(0.0, 1.0, 0.0), (-0.1951, 0.9808, 0.0), (-0.3827, 0.9239, 0.0), (-0.5556, 0.8315, 0.0), (-0.7071, 0.7071, 0.0), (-0.8315, 0.5556, 0.0), (-0.9239, 0.3827, 0.0), (-0.9808, 0.1951, 0.0), (-1.0, 0.0, 0.0), (-0.9808, -0.1951, 0.0), (-0.9239, -0.3827, 0.0), (-0.8315, -0.5556, 0.0), (-0.7071, -0.7071, 0.0), (-0.5556, -0.8315, 0.0), (-0.3827, -0.9239, 0.0), (-0.1951, -0.9808, 0.0), (0.0, -1.0, 0.0), (0.1951, -0.9808, 0.0), (0.3827, -0.9239, 0.0), (0.5556, -0.8315, 0.0), (0.7071, -0.7071, 0.0), (0.8315, -0.5556, 0.0), (0.9239, -0.3827, 0.0), (0.9808, -0.1951, 0.0), (1.0, 0.0, 0.0), (0.9808, 0.1951, 0.0), (0.9239, 0.3827, 0.0), (0.8315, 0.5556, 0.0), (0.7071, 0.7071, 0.0), (0.5556, 0.8315, 0.0), (0.3827, 0.9239, 0.0), (0.1951, 0.9808, 0.0)], [], [(1, 2, 3, 4, 5, 6, 7, 8, 9, 10, 11, 12, 13, 14, 15, 16, 17, 18, 19, 20, 21, 22, 23, 24, 25, 26, 27, 28, 29, 30, 31, 0)])
_uv = me_circle_001.uv_layers.new(name='UVMap')
_uv.uv.foreach_set('vector', [1.0, 0.4508, 1.0, 0.5492, 0.9808, 0.6458, 0.9431, 0.7368, 0.8884, 0.8187, 0.8187, 0.8884, 0.7368, 0.9431, 0.6458, 0.9808, 0.5492, 1.0, 0.4508, 1.0, 0.3542, 0.9808, 0.2632, 0.9431, 0.1813, 0.8884, 0.1116, 0.8187, 0.05691, 0.7368, 0.01921, 0.6458, -5.938e-09, 0.5492, -1.024e-08, 0.4508, 0.01921, 0.3542, 0.05691, 0.2632, 0.1116, 0.1813, 0.1813, 0.1116, 0.2632, 0.05691, 0.3542, 0.01921, 0.4508, 4.019e-08, 0.5492, 5.938e-09, 0.6458, 0.01921, 0.7368, 0.05691, 0.8187, 0.1116, 0.8884, 0.1813, 0.9431, 0.2632, 0.9808, 0.3542])
me_circle_001.materials.append(mat_material_004)
me_circle_001.update()
me_cube_003 = bpy.data.meshes.new('Cube.003')
me_cube_003.from_pydata([(-1.0, -1.0, 1.0), (-1.0, 1.0, 1.0), (1.0, -1.0, 1.0), (1.0, 1.0, 1.0), (-0.592, -0.592, -1.0), (-1.0, -1.0, -0.592), (-0.592, 0.592, -1.0), (-1.0, 1.0, -0.592), (0.592, -0.592, -1.0), (1.0, -1.0, -0.592), (0.592, 0.592, -1.0), (1.0, 1.0, -0.592), (-0.4974, 0.4974, -1.531), (-0.4974, -0.4974, -1.531), (0.4974, 0.4974, -1.531), (0.4974, -0.4974, -1.531), (-0.4974, 0.4974, -1.693), (-0.4974, -0.4974, -1.693), (0.4974, 0.4974, -1.693), (0.4974, -0.4974, -1.693)], [], [(9, 2, 0, 5), (11, 3, 2, 9), (7, 1, 3, 11), (5, 0, 1, 7), (16, 18, 19, 17), (6, 4, 5, 7), (10, 6, 7, 11), (8, 10, 11, 9), (4, 8, 9, 5), (6, 10, 14, 12), (14, 15, 19, 18), (4, 6, 12, 13), (8, 4, 13, 15), (10, 8, 15, 14), (13, 12, 16, 17), (15, 13, 17, 19), (12, 14, 18, 16)])
me_cube_003.polygons.foreach_set('use_smooth', [True] * 17)
_uv = me_cube_003.uv_layers.new(name='UVMap')
_uv.uv.foreach_set('vector', [0.0, 0.2924, 0.0, 0.0, 0.368, 0.0, 0.368, 0.2924, 0.368, 0.2924, 0.368, 0.0, 0.7359, 0.0, 0.7359, 0.2924, 0.0, 0.7924, 0.0, 0.5, 0.368, 0.5, 0.368, 0.7924, 0.368, 0.7924, 0.368, 0.5, 0.7359, 0.5, 0.7359, 0.7924, 0.919, 0.183, 0.7359, 0.183, 0.7359, 0.0, 0.919, 0.0, 0.6609, 0.8717, 0.443, 0.8717, 0.368, 0.7924, 0.7359, 0.7924, 0.2929, 0.8717, 0.07507, 0.8717, 0.0, 0.7924, 0.368, 0.7924, 0.6609, 0.3717, 0.443, 0.3717, 0.368, 0.2924, 0.7359, 0.2924, 0.2929, 0.3717, 0.07507, 0.3717, 0.0, 0.2924, 0.368, 0.2924, 0.07507, 0.8717, 0.2929, 0.8717, 0.2755, 0.9703, 0.09247, 0.9703, 0.4604, 0.4703, 0.6435, 0.4703, 0.6435, 0.5, 0.4604, 0.5, 0.443, 0.8717, 0.6609, 0.8717, 0.6435, 0.9703, 0.4604, 0.9703, 0.07507, 0.3717, 0.2929, 0.3717, 0.2755, 0.4703, 0.09247, 0.4703, 0.443, 0.3717, 0.6609, 0.3717, 0.6435, 0.4703, 0.4604, 0.4703, 0.4604, 0.9703, 0.6435, 0.9703, 0.6435, 1.0, 0.4604, 1.0, 0.09247, 0.4703, 0.2755, 0.4703, 0.2755, 0.5, 0.09247, 0.5, 0.09247, 0.9703, 0.2755, 0.9703, 0.2755, 1.0, 0.09247, 1.0])
me_cube_003.materials.append(mat_material_005)
me_cube_003.update()
me_circle_002 = bpy.data.meshes.new('Circle.002')
me_circle_002.from_pydata([(0.0, 1.0, 0.0), (-0.1951, 0.9808, 0.0), (-0.3827, 0.9239, 0.0), (-0.5556, 0.8315, 0.0), (-0.7071, 0.7071, 0.0), (-0.8315, 0.5556, 0.0), (-0.9239, 0.3827, 0.0), (-0.9808, 0.1951, 0.0), (-1.0, 0.0, 0.0), (-0.9808, -0.1951, 0.0), (-0.9239, -0.3827, 0.0), (-0.8315, -0.5556, 0.0), (-0.7071, -0.7071, 0.0), (-0.5556, -0.8315, 0.0), (-0.3827, -0.9239, 0.0), (-0.1951, -0.9808, 0.0), (0.0, -1.0, 0.0), (0.1951, -0.9808, 0.0), (0.3827, -0.9239, 0.0), (0.5556, -0.8315, 0.0), (0.7071, -0.7071, 0.0), (0.8315, -0.5556, 0.0), (0.9239, -0.3827, 0.0), (0.9808, -0.1951, 0.0), (1.0, 0.0, 0.0), (0.9808, 0.1951, 0.0), (0.9239, 0.3827, 0.0), (0.8315, 0.5556, 0.0), (0.7071, 0.7071, 0.0), (0.5556, 0.8315, 0.0), (0.3827, 0.9239, 0.0), (0.1951, 0.9808, 0.0)], [], [(1, 2, 3, 4, 5, 6, 7, 8, 9, 10, 11, 12, 13, 14, 15, 16, 17, 18, 19, 20, 21, 22, 23, 24, 25, 26, 27, 28, 29, 30, 31, 0)])
_uv = me_circle_002.uv_layers.new(name='UVMap')
_uv.uv.foreach_set('vector', [1.0, 0.4508, 1.0, 0.5492, 0.9808, 0.6458, 0.9431, 0.7368, 0.8884, 0.8187, 0.8187, 0.8884, 0.7368, 0.9431, 0.6458, 0.9808, 0.5492, 1.0, 0.4508, 1.0, 0.3542, 0.9808, 0.2632, 0.9431, 0.1813, 0.8884, 0.1116, 0.8187, 0.05691, 0.7368, 0.01921, 0.6458, -5.938e-09, 0.5492, -1.024e-08, 0.4508, 0.01921, 0.3542, 0.05691, 0.2632, 0.1116, 0.1813, 0.1813, 0.1116, 0.2632, 0.05691, 0.3542, 0.01921, 0.4508, 4.019e-08, 0.5492, 5.938e-09, 0.6458, 0.01921, 0.7368, 0.05691, 0.8187, 0.1116, 0.8884, 0.1813, 0.9431, 0.2632, 0.9808, 0.3542])
me_circle_002.materials.append(mat_material_006)
me_circle_002.update()
me_cube = bpy.data.meshes.new('Cube')
me_cube.from_pydata([(-0.9484, -1.0, -1.0), (-1.0, -0.9484, -1.0), (-1.0, -0.9484, 3.71), (-0.9484, -1.0, 3.71), (-1.0, 0.9484, -1.0), (-0.9484, 1.0, -1.0), (-0.9484, 1.0, 3.71), (-1.0, 0.9484, 3.71), (1.0, -0.9484, -1.0), (0.9484, -1.0, -1.0), (0.9484, -1.0, 3.71), (1.0, -0.9484, 3.71), (0.9484, 1.0, -1.0), (1.0, 0.9484, -1.0), (1.0, 0.9484, 3.71), (0.9484, 1.0, 3.71)], [], [(9, 10, 3, 0), (13, 14, 11, 8), (14, 15, 6, 7, 2, 3, 10, 11), (1, 2, 7, 4), (5, 6, 15, 12), (0, 3, 2, 1), (6, 5, 4, 7), (14, 13, 12, 15), (10, 9, 8, 11), (4, 5, 12, 13, 8, 9, 0, 1)])
me_cube.polygons.foreach_set('use_smooth', [True] * 10)
_uv = me_cube.uv_layers.new(name='UVMap')
_uv.uv.foreach_set('vector', [0.04215, 0.5725, 0.04705, 0.4097, 0.9607, 0.4098, 0.9558, 0.5727, 0.7416, 0.5727, 0.7392, 0.4099, 1.153, 0.4098, 1.155, 0.5725, 1.039, 0.5278, 1.067, 0.5, 2.09, 0.5, 2.118, 0.5278, 2.118, 1.551, 2.09, 1.578, 1.067, 1.578, 1.039, 1.551, -0.1303, 0.573, -0.1327, 0.4103, 0.2808, 0.4101, 0.2832, 0.5728, 0.3598, 0.2365, 0.3465, 0.07284, 1.059, 0.07235, 1.073, 0.236, 0.9558, 0.5727, 0.9607, 0.4098, 0.9855, 0.4099, 0.9806, 0.5727, 0.3033, 0.4101, 0.3057, 0.5728, 0.2832, 0.5728, 0.2808, 0.4101, 0.7392, 0.4099, 0.7416, 0.5727, 0.7191, 0.5727, 0.7167, 0.41, 0.04705, 0.4097, 0.04215, 0.5725, 0.01729, 0.5725, 0.0222, 0.4097, -0.9593, 0.678, -0.9396, 0.6583, -0.2172, 0.6583, -0.1975, 0.678, -0.1975, 1.4, -0.2172, 1.42, -0.9396, 1.42, -0.9593, 1.4])
me_cube.materials.append(mat_material_007)
me_cube.update()
me_cube_004 = bpy.data.meshes.new('Cube.004')
me_cube_004.from_pydata([(-1.0, -1.0, -1.0), (-1.0, -1.0, 1.0), (-1.0, 1.0, -1.0), (-1.0, 1.0, 1.0), (1.0, -1.0, -1.0), (1.0, -1.0, 1.0), (1.0, 1.0, -1.0), (1.0, 1.0, 1.0)], [], [(0, 1, 3, 2), (2, 3, 7, 6), (6, 7, 5, 4), (4, 5, 1, 0), (2, 6, 4, 0), (7, 3, 1, 5)])
_uv = me_cube_004.uv_layers.new(name='UVMap')
_uv.uv.foreach_set('vector', [0.375, 0.0, 0.625, 0.0, 0.625, 0.25, 0.375, 0.25, 0.375, 0.25, 0.625, 0.25, 0.625, 0.5, 0.375, 0.5, 0.375, 0.5, 0.625, 0.5, 0.625, 0.75, 0.375, 0.75, 0.375, 0.75, 0.625, 0.75, 0.625, 1.0, 0.375, 1.0, 0.125, 0.5, 0.375, 0.5, 0.375, 0.75, 0.125, 0.75, 0.625, 0.5, 0.875, 0.5, 0.875, 0.75, 0.625, 0.75])
me_cube_004.materials.append(mat_material_008)
me_cube_004.update()
me_cube_005 = bpy.data.meshes.new('Cube.005')
me_cube_005.from_pydata([(-1.0, -1.0, -1.0), (-1.0, -1.0, 1.0), (-1.0, 1.0, -1.0), (-1.0, 1.0, 1.0), (1.0, -1.0, -1.0), (1.0, -1.0, 1.0), (1.0, 1.0, -1.0), (1.0, 1.0, 1.0)], [], [(0, 1, 3, 2), (2, 3, 7, 6), (6, 7, 5, 4), (4, 5, 1, 0), (2, 6, 4, 0), (7, 3, 1, 5)])
_uv = me_cube_005.uv_layers.new(name='UVMap')
_uv.uv.foreach_set('vector', [0.375, 0.0, 0.625, 0.0, 0.625, 0.25, 0.375, 0.25, 0.375, 0.25, 0.625, 0.25, 0.625, 0.5, 0.375, 0.5, 0.375, 0.5, 0.625, 0.5, 0.625, 0.75, 0.375, 0.75, 0.375, 0.75, 0.625, 0.75, 0.625, 1.0, 0.375, 1.0, 0.125, 0.5, 0.375, 0.5, 0.375, 0.75, 0.125, 0.75, 0.625, 0.5, 0.875, 0.5, 0.875, 0.75, 0.625, 0.75])
me_cube_005.materials.append(mat_material_009)
me_cube_005.update()
me_cube_006 = bpy.data.meshes.new('Cube.006')
me_cube_006.from_pydata([(-1.0, -1.0, -1.0), (-1.0, -1.0, 1.0), (-1.0, 1.0, -1.0), (-1.0, 1.0, 1.0), (1.0, -1.0, -1.0), (1.0, -1.0, 1.0), (1.0, 1.0, -1.0), (1.0, 1.0, 1.0)], [], [(0, 1, 3, 2), (2, 3, 7, 6), (6, 7, 5, 4), (4, 5, 1, 0), (2, 6, 4, 0), (7, 3, 1, 5)])
_uv = me_cube_006.uv_layers.new(name='UVMap')
_uv.uv.foreach_set('vector', [0.375, 0.0, 0.625, 0.0, 0.625, 0.25, 0.375, 0.25, 0.375, 0.25, 0.625, 0.25, 0.625, 0.5, 0.375, 0.5, 0.375, 0.5, 0.625, 0.5, 0.625, 0.75, 0.375, 0.75, 0.375, 0.75, 0.625, 0.75, 0.625, 1.0, 0.375, 1.0, 0.125, 0.5, 0.375, 0.5, 0.375, 0.75, 0.125, 0.75, 0.625, 0.5, 0.875, 0.5, 0.875, 0.75, 0.625, 0.75])
me_cube_006.materials.append(mat_material_010)
me_cube_006.update()
me_cube_007 = bpy.data.meshes.new('Cube.007')
me_cube_007.from_pydata([(-1.0, -1.0, -1.0), (-1.0, -1.0, 1.0), (-1.0, 1.0, -1.0), (-1.0, 1.0, 1.0), (1.0, -1.0, -1.0), (1.0, -1.0, 1.0), (1.0, 1.0, -1.0), (1.0, 1.0, 1.0)], [], [(0, 1, 3, 2), (2, 3, 7, 6), (6, 7, 5, 4), (4, 5, 1, 0), (2, 6, 4, 0), (7, 3, 1, 5)])
_uv = me_cube_007.uv_layers.new(name='UVMap')
_uv.uv.foreach_set('vector', [0.375, 0.0, 0.625, 0.0, 0.625, 0.25, 0.375, 0.25, 0.375, 0.25, 0.625, 0.25, 0.625, 0.5, 0.375, 0.5, 0.375, 0.5, 0.625, 0.5, 0.625, 0.75, 0.375, 0.75, 0.375, 0.75, 0.625, 0.75, 0.625, 1.0, 0.375, 1.0, 0.125, 0.5, 0.375, 0.5, 0.375, 0.75, 0.125, 0.75, 0.625, 0.5, 0.875, 0.5, 0.875, 0.75, 0.625, 0.75])
me_cube_007.materials.append(mat_material_011)
me_cube_007.update()
me_cube_008 = bpy.data.meshes.new('Cube.008')
me_cube_008.from_pydata([(-1.0, -1.0, -1.0), (-1.0, -1.0, 1.0), (-1.0, 1.0, -1.0), (-1.0, 1.0, 1.0), (1.0, -1.0, -1.0), (1.0, -1.0, 1.0), (1.0, 1.0, -1.0), (1.0, 1.0, 1.0)], [], [(0, 1, 3, 2), (2, 3, 7, 6), (6, 7, 5, 4), (4, 5, 1, 0), (2, 6, 4, 0), (7, 3, 1, 5)])
_uv = me_cube_008.uv_layers.new(name='UVMap')
_uv.uv.foreach_set('vector', [0.375, 0.0, 0.625, 0.0, 0.625, 0.25, 0.375, 0.25, 0.375, 0.25, 0.625, 0.25, 0.625, 0.5, 0.375, 0.5, 0.375, 0.5, 0.625, 0.5, 0.625, 0.75, 0.375, 0.75, 0.375, 0.75, 0.625, 0.75, 0.625, 1.0, 0.375, 1.0, 0.125, 0.5, 0.375, 0.5, 0.375, 0.75, 0.125, 0.75, 0.625, 0.5, 0.875, 0.5, 0.875, 0.75, 0.625, 0.75])
me_cube_008.materials.append(mat_material_012)
me_cube_008.update()
me_cube_009 = bpy.data.meshes.new('Cube.009')
me_cube_009.from_pydata([(-1.0, -1.0, -1.0), (-1.0, -1.0, 1.0), (-1.0, 1.0, -1.0), (-1.0, 1.0, 1.0), (1.0, -1.0, -1.0), (1.0, -1.0, 1.0), (1.0, 1.0, -1.0), (1.0, 1.0, 1.0)], [], [(0, 1, 3, 2), (2, 3, 7, 6), (6, 7, 5, 4), (4, 5, 1, 0), (2, 6, 4, 0), (7, 3, 1, 5)])
_uv = me_cube_009.uv_layers.new(name='UVMap')
_uv.uv.foreach_set('vector', [0.375, 0.0, 0.625, 0.0, 0.625, 0.25, 0.375, 0.25, 0.375, 0.25, 0.625, 0.25, 0.625, 0.5, 0.375, 0.5, 0.375, 0.5, 0.625, 0.5, 0.625, 0.75, 0.375, 0.75, 0.375, 0.75, 0.625, 0.75, 0.625, 1.0, 0.375, 1.0, 0.125, 0.5, 0.375, 0.5, 0.375, 0.75, 0.125, 0.75, 0.625, 0.5, 0.875, 0.5, 0.875, 0.75, 0.625, 0.75])
me_cube_009.materials.append(mat_material_013)
me_cube_009.update()
me_cube_010 = bpy.data.meshes.new('Cube.010')
me_cube_010.from_pydata([(-1.0, -1.0, -1.0), (-1.0, -1.0, 1.0), (-1.0, 1.0, -1.0), (-1.0, 1.0, 1.0), (1.0, -1.0, -1.0), (1.0, -1.0, 1.0), (1.0, 1.0, -1.0), (1.0, 1.0, 1.0)], [], [(0, 1, 3, 2), (2, 3, 7, 6), (6, 7, 5, 4), (4, 5, 1, 0), (2, 6, 4, 0), (7, 3, 1, 5)])
_uv = me_cube_010.uv_layers.new(name='UVMap')
_uv.uv.foreach_set('vector', [0.375, 0.0, 0.625, 0.0, 0.625, 0.25, 0.375, 0.25, 0.375, 0.25, 0.625, 0.25, 0.625, 0.5, 0.375, 0.5, 0.375, 0.5, 0.625, 0.5, 0.625, 0.75, 0.375, 0.75, 0.375, 0.75, 0.625, 0.75, 0.625, 1.0, 0.375, 1.0, 0.125, 0.5, 0.375, 0.5, 0.375, 0.75, 0.125, 0.75, 0.625, 0.5, 0.875, 0.5, 0.875, 0.75, 0.625, 0.75])
me_cube_010.materials.append(mat_material_014)
me_cube_010.update()
me_cube_011 = bpy.data.meshes.new('Cube.011')
me_cube_011.from_pydata([(-1.0, -1.0, -1.0), (-1.0, -1.0, 1.0), (-1.0, 1.0, -1.0), (-1.0, 1.0, 1.0), (1.0, -1.0, -1.0), (1.0, -1.0, 1.0), (1.0, 1.0, -1.0), (1.0, 1.0, 1.0)], [], [(0, 1, 3, 2), (2, 3, 7, 6), (6, 7, 5, 4), (4, 5, 1, 0), (2, 6, 4, 0), (7, 3, 1, 5)])
_uv = me_cube_011.uv_layers.new(name='UVMap')
_uv.uv.foreach_set('vector', [0.375, 0.0, 0.625, 0.0, 0.625, 0.25, 0.375, 0.25, 0.375, 0.25, 0.625, 0.25, 0.625, 0.5, 0.375, 0.5, 0.375, 0.5, 0.625, 0.5, 0.625, 0.75, 0.375, 0.75, 0.375, 0.75, 0.625, 0.75, 0.625, 1.0, 0.375, 1.0, 0.125, 0.5, 0.375, 0.5, 0.375, 0.75, 0.125, 0.75, 0.625, 0.5, 0.875, 0.5, 0.875, 0.75, 0.625, 0.75])
me_cube_011.materials.append(mat_material_015)
me_cube_011.update()

# ---- objects
ob_cube = bpy.data.objects.new('Cube', me_cube_001)
ob_circle = bpy.data.objects.new('Circle', me_circle)
ob_cube_001 = bpy.data.objects.new('Cube.001', me_cube_002)
ob_circle_001 = bpy.data.objects.new('Circle.001', me_circle_001)
ob_cube_002 = bpy.data.objects.new('Cube.002', me_cube_003)
ob_circle_002 = bpy.data.objects.new('Circle.002', me_circle_002)
ob_cube_003 = bpy.data.objects.new('Cube.003', me_cube)
ob_cube_004 = bpy.data.objects.new('Cube.004', me_cube_004)
ob_cube_005 = bpy.data.objects.new('Cube.005', me_cube_005)
ob_cube_006 = bpy.data.objects.new('Cube.006', me_cube_006)
ob_cube_007 = bpy.data.objects.new('Cube.007', me_cube_007)
ob_cube_008 = bpy.data.objects.new('Cube.008', me_cube_008)
ob_cube_009 = bpy.data.objects.new('Cube.009', me_cube_009)
ob_cube_010 = bpy.data.objects.new('Cube.010', me_cube_010)
ob_cube_011 = bpy.data.objects.new('Cube.011', me_cube_011)

# ---- transforms, parenting, visibility, modifiers, constraints
ob_cube.location = (0.0, 0.0, 0.0)
ob_cube.scale = (1.609, 1.609, 0.2725)
_m = ob_cube.modifiers.new('Subdivision', 'SUBSURF')
_m.levels = 2
_m = ob_cube.modifiers.new('Solidify', 'SOLIDIFY')
_m.thickness = 0.06
_m = ob_cube.modifiers.new('Auto Smooth', 'NODES')
_m.node_group = ng_auto_smooth
_gi = [s.identifier for s in ng_auto_smooth.interface.items_tree if s.item_type == 'SOCKET' and s.in_out == 'INPUT']
_m[_gi[1]] = 0.5236  # Angle
ob_circle.location = (0.0, 0.0, 0.1361)
ob_circle.scale = (1.401, 1.401, 1.401)
ob_cube_001.location = (3.453, 0.0, 0.0)
ob_cube_001.scale = (1.609, 1.609, 0.2725)
_m = ob_cube_001.modifiers.new('Subdivision', 'SUBSURF')
_m.levels = 2
_m = ob_cube_001.modifiers.new('Solidify', 'SOLIDIFY')
_m.thickness = 0.06
_m = ob_cube_001.modifiers.new('Auto Smooth', 'NODES')
_m.node_group = ng_auto_smooth
_gi = [s.identifier for s in ng_auto_smooth.interface.items_tree if s.item_type == 'SOCKET' and s.in_out == 'INPUT']
_m[_gi[1]] = 0.5236  # Angle
ob_circle_001.location = (3.453, 0.0, 0.1361)
ob_circle_001.scale = (1.401, 1.401, 1.401)
ob_cube_002.location = (-3.43, 0.0, 0.0)
ob_cube_002.scale = (1.609, 1.609, 0.2725)
_m = ob_cube_002.modifiers.new('Subdivision', 'SUBSURF')
_m.levels = 2
_m = ob_cube_002.modifiers.new('Solidify', 'SOLIDIFY')
_m.thickness = 0.06
_m = ob_cube_002.modifiers.new('Auto Smooth', 'NODES')
_m.node_group = ng_auto_smooth
_gi = [s.identifier for s in ng_auto_smooth.interface.items_tree if s.item_type == 'SOCKET' and s.in_out == 'INPUT']
_m[_gi[1]] = 0.5236  # Angle
ob_circle_002.location = (-3.43, 0.0, 0.1361)
ob_circle_002.scale = (1.401, 1.401, 1.401)
ob_cube_003.location = (0.0, 0.0, -0.6049)
ob_cube_003.scale = (10.57, 3.621, -0.25)
_m = ob_cube_003.modifiers.new('Auto Smooth', 'NODES')
_m.node_group = ng_auto_smooth
_gi = [s.identifier for s in ng_auto_smooth.interface.items_tree if s.item_type == 'SOCKET' and s.in_out == 'INPUT']
_m[_gi[1]] = 0.5236  # Angle
ob_cube_004.location = (-9.927, -3.023, -4.278)
ob_cube_004.scale = (0.2881, 0.2881, 3.685)
ob_cube_005.location = (-8.173, -3.023, -2.21)
ob_cube_005.rotation_euler = (0.0, 0.837, 0.0)
ob_cube_005.scale = (0.2881, 0.1698, 2.33)
ob_cube_006.location = (8.231, -3.023, -2.21)
ob_cube_006.rotation_euler = (0.0, -0.837, 0.0)
ob_cube_006.scale = (-0.2881, 0.1698, 2.33)
ob_cube_007.location = (9.985, -3.023, -4.278)
ob_cube_007.scale = (-0.2881, 0.2881, 3.685)
ob_cube_008.location = (9.985, 3.117, -4.278)
ob_cube_008.scale = (-0.2881, 0.2881, 3.685)
ob_cube_009.location = (8.231, 3.117, -2.21)
ob_cube_009.rotation_euler = (0.0, -0.837, 0.0)
ob_cube_009.scale = (-0.2881, 0.1698, 2.33)
ob_cube_010.location = (-8.173, 3.117, -2.21)
ob_cube_010.rotation_euler = (0.0, 0.837, 0.0)
ob_cube_010.scale = (0.2881, 0.1698, 2.33)
ob_cube_011.location = (-9.927, 3.117, -4.278)
ob_cube_011.scale = (0.2881, 0.2881, 3.685)

# ---- collection membership
col_collection.objects.link(ob_cube)
col_collection.objects.link(ob_circle)
col_collection.objects.link(ob_cube_001)
col_collection.objects.link(ob_circle_001)
col_collection.objects.link(ob_cube_002)
col_collection.objects.link(ob_circle_002)
col_collection.objects.link(ob_cube_003)
col_collection.objects.link(ob_cube_004)
col_collection.objects.link(ob_cube_005)
col_collection.objects.link(ob_cube_006)
col_collection.objects.link(ob_cube_007)
col_collection.objects.link(ob_cube_008)
col_collection.objects.link(ob_cube_009)
col_collection.objects.link(ob_cube_010)
col_collection.objects.link(ob_cube_011)

# ---- scene / render settings (as saved in the file)
scene.frame_start = 1; scene.frame_end = 250; scene.frame_set(1)
scene.render.engine = 'CYCLES'
scene.cycles.sampling_pattern = 'TABULATED_SOBOL'
scene.cycles.film_exposure = 0.7
scene.cycles.bake_type = 'NORMAL'
bpy.context.view_layer.update()

# ---- added for rendering (the .blend has no active camera): camera
cam_auto = bpy.data.cameras.new('AutoCamera')
cam_auto.lens = 50.0
cam_auto.sensor_width = 36.0
cam_auto.clip_end = 1000.0
ob_auto_camera = bpy.data.objects.new('AutoCamera', cam_auto)
scene.collection.objects.link(ob_auto_camera)
ob_auto_camera.location = (22.0356, -26.4427, 13.7831)
ob_auto_camera.rotation_euler = (1.09748, -7.21219e-08, 0.694738)
scene.camera = ob_auto_camera
bpy.context.view_layer.update()
